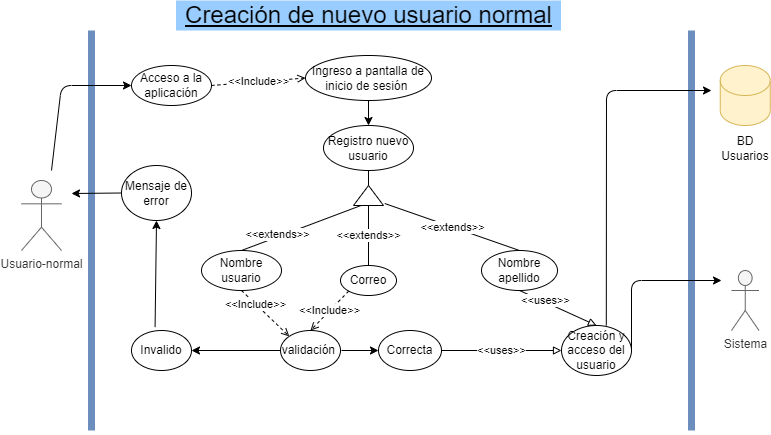

The diagram above was exported from draw.io. Its source (the exported page's mxGraphModel, read from the mxfile embedded in the PNG):
<mxGraphModel dx="1038" dy="489" grid="1" gridSize="10" guides="1" tooltips="1" connect="1" arrows="1" fold="1" page="1" pageScale="1" pageWidth="827" pageHeight="1169" math="0" shadow="0">
  <root>
    <mxCell id="0" />
    <mxCell id="1" parent="0" />
    <mxCell id="deSw_sut9TQ5KM23YcMx-1" value="" style="endArrow=none;html=1;strokeWidth=7;fillColor=#dae8fc;strokeColor=#6c8ebf;" parent="1" edge="1">
      <mxGeometry width="50" height="50" relative="1" as="geometry">
        <mxPoint x="120" y="480" as="sourcePoint" />
        <mxPoint x="120" y="80" as="targetPoint" />
      </mxGeometry>
    </mxCell>
    <mxCell id="deSw_sut9TQ5KM23YcMx-2" value="" style="endArrow=none;html=1;strokeWidth=7;fillColor=#dae8fc;strokeColor=#6c8ebf;" parent="1" edge="1">
      <mxGeometry width="50" height="50" relative="1" as="geometry">
        <mxPoint x="720" y="480" as="sourcePoint" />
        <mxPoint x="720" y="80" as="targetPoint" />
      </mxGeometry>
    </mxCell>
    <mxCell id="deSw_sut9TQ5KM23YcMx-4" value="Sistema" style="shape=umlActor;verticalLabelPosition=bottom;verticalAlign=top;html=1;outlineConnect=0;fillColor=#f5f5f5;strokeColor=#666666;fontColor=#333333;" parent="1" vertex="1">
      <mxGeometry x="760" y="320" width="27.5" height="60" as="geometry" />
    </mxCell>
    <mxCell id="deSw_sut9TQ5KM23YcMx-5" value="Usuario-normal" style="shape=umlActor;verticalLabelPosition=bottom;verticalAlign=top;html=1;outlineConnect=0;fillColor=#f5f5f5;strokeColor=#666666;fontColor=#333333;" parent="1" vertex="1">
      <mxGeometry x="50" y="230" width="40" height="70" as="geometry" />
    </mxCell>
    <mxCell id="deSw_sut9TQ5KM23YcMx-8" value="Acceso a la aplicación" style="ellipse;whiteSpace=wrap;html=1;" parent="1" vertex="1">
      <mxGeometry x="160" y="115" width="80" height="40" as="geometry" />
    </mxCell>
    <mxCell id="deSw_sut9TQ5KM23YcMx-9" value="Ingreso a pantalla de inicio de sesión&amp;nbsp;" style="ellipse;whiteSpace=wrap;html=1;" parent="1" vertex="1">
      <mxGeometry x="334" y="105" width="126" height="45" as="geometry" />
    </mxCell>
    <mxCell id="deSw_sut9TQ5KM23YcMx-10" value="" style="endArrow=classic;html=1;entryX=0;entryY=0.5;entryDx=0;entryDy=0;" parent="1" target="deSw_sut9TQ5KM23YcMx-8" edge="1">
      <mxGeometry width="50" height="50" relative="1" as="geometry">
        <mxPoint x="80" y="220" as="sourcePoint" />
        <mxPoint x="110" y="110" as="targetPoint" />
        <Array as="points">
          <mxPoint x="90" y="135" />
        </Array>
      </mxGeometry>
    </mxCell>
    <mxCell id="deSw_sut9TQ5KM23YcMx-11" value="&amp;lt;&amp;lt;Include&amp;gt;&amp;gt;" style="endArrow=open;html=1;exitX=1;exitY=0.5;exitDx=0;exitDy=0;entryX=0;entryY=0.5;entryDx=0;entryDy=0;dashed=1;endFill=0;" parent="1" source="deSw_sut9TQ5KM23YcMx-8" target="deSw_sut9TQ5KM23YcMx-9" edge="1">
      <mxGeometry width="50" height="50" relative="1" as="geometry">
        <mxPoint x="280" y="220" as="sourcePoint" />
        <mxPoint x="330" y="170" as="targetPoint" />
      </mxGeometry>
    </mxCell>
    <mxCell id="deSw_sut9TQ5KM23YcMx-13" value="" style="endArrow=classic;html=1;exitX=0.5;exitY=1;exitDx=0;exitDy=0;entryX=0.5;entryY=0;entryDx=0;entryDy=0;" parent="1" source="deSw_sut9TQ5KM23YcMx-9" target="deSw_sut9TQ5KM23YcMx-14" edge="1">
      <mxGeometry width="50" height="50" relative="1" as="geometry">
        <mxPoint x="520" y="190" as="sourcePoint" />
        <mxPoint x="530" y="128" as="targetPoint" />
      </mxGeometry>
    </mxCell>
    <mxCell id="deSw_sut9TQ5KM23YcMx-14" value="Registro nuevo usuario" style="ellipse;whiteSpace=wrap;html=1;" parent="1" vertex="1">
      <mxGeometry x="352" y="175" width="90" height="45" as="geometry" />
    </mxCell>
    <mxCell id="deSw_sut9TQ5KM23YcMx-17" value="" style="triangle;whiteSpace=wrap;html=1;rotation=-90;" parent="1" vertex="1">
      <mxGeometry x="387" y="230" width="20" height="30" as="geometry" />
    </mxCell>
    <mxCell id="deSw_sut9TQ5KM23YcMx-18" value="Nombre apellido" style="ellipse;whiteSpace=wrap;html=1;" parent="1" vertex="1">
      <mxGeometry x="510" y="300" width="76" height="40" as="geometry" />
    </mxCell>
    <mxCell id="deSw_sut9TQ5KM23YcMx-19" value="Correo" style="ellipse;whiteSpace=wrap;html=1;" parent="1" vertex="1">
      <mxGeometry x="369" y="315" width="56" height="30" as="geometry" />
    </mxCell>
    <mxCell id="deSw_sut9TQ5KM23YcMx-20" value="Nombre usuario" style="ellipse;whiteSpace=wrap;html=1;" parent="1" vertex="1">
      <mxGeometry x="230" y="300" width="80" height="40" as="geometry" />
    </mxCell>
    <mxCell id="deSw_sut9TQ5KM23YcMx-21" value="" style="endArrow=none;html=1;entryX=0;entryY=0.25;entryDx=0;entryDy=0;exitX=0.5;exitY=0;exitDx=0;exitDy=0;" parent="1" source="deSw_sut9TQ5KM23YcMx-20" target="deSw_sut9TQ5KM23YcMx-17" edge="1">
      <mxGeometry width="50" height="50" relative="1" as="geometry">
        <mxPoint x="290" y="300" as="sourcePoint" />
        <mxPoint x="240" y="270" as="targetPoint" />
      </mxGeometry>
    </mxCell>
    <mxCell id="deSw_sut9TQ5KM23YcMx-24" value="&amp;lt;&amp;lt;extends&amp;gt;&amp;gt;" style="edgeLabel;html=1;align=center;verticalAlign=middle;resizable=0;points=[];" parent="deSw_sut9TQ5KM23YcMx-21" vertex="1" connectable="0">
      <mxGeometry x="-0.3827" y="3" relative="1" as="geometry">
        <mxPoint as="offset" />
      </mxGeometry>
    </mxCell>
    <mxCell id="deSw_sut9TQ5KM23YcMx-22" value="&amp;lt;&amp;lt;extends&amp;gt;&amp;gt;" style="endArrow=none;html=1;entryX=0.1;entryY=1.04;entryDx=0;entryDy=0;exitX=0.5;exitY=0;exitDx=0;exitDy=0;entryPerimeter=0;" parent="1" source="deSw_sut9TQ5KM23YcMx-18" target="deSw_sut9TQ5KM23YcMx-17" edge="1">
      <mxGeometry width="50" height="50" relative="1" as="geometry">
        <mxPoint x="480" y="270" as="sourcePoint" />
        <mxPoint x="530" y="220" as="targetPoint" />
      </mxGeometry>
    </mxCell>
    <mxCell id="deSw_sut9TQ5KM23YcMx-23" value="&amp;lt;&amp;lt;extends&amp;gt;&amp;gt;" style="endArrow=none;html=1;entryX=0;entryY=0.5;entryDx=0;entryDy=0;exitX=0.5;exitY=0;exitDx=0;exitDy=0;" parent="1" source="deSw_sut9TQ5KM23YcMx-19" target="deSw_sut9TQ5KM23YcMx-17" edge="1">
      <mxGeometry width="50" height="50" relative="1" as="geometry">
        <mxPoint x="397" y="310" as="sourcePoint" />
        <mxPoint x="440" y="380" as="targetPoint" />
      </mxGeometry>
    </mxCell>
    <mxCell id="deSw_sut9TQ5KM23YcMx-25" value="" style="endArrow=none;html=1;entryX=0.5;entryY=1;entryDx=0;entryDy=0;exitX=1;exitY=0.5;exitDx=0;exitDy=0;" parent="1" source="deSw_sut9TQ5KM23YcMx-17" target="deSw_sut9TQ5KM23YcMx-14" edge="1">
      <mxGeometry width="50" height="50" relative="1" as="geometry">
        <mxPoint x="397" y="260" as="sourcePoint" />
        <mxPoint x="310" y="200" as="targetPoint" />
      </mxGeometry>
    </mxCell>
    <mxCell id="deSw_sut9TQ5KM23YcMx-28" value="validación&amp;nbsp;" style="ellipse;whiteSpace=wrap;html=1;" parent="1" vertex="1">
      <mxGeometry x="309" y="380" width="60" height="40" as="geometry" />
    </mxCell>
    <mxCell id="deSw_sut9TQ5KM23YcMx-29" value="Creación y acceso del usuario" style="ellipse;whiteSpace=wrap;html=1;" parent="1" vertex="1">
      <mxGeometry x="590" y="375" width="70" height="50" as="geometry" />
    </mxCell>
    <mxCell id="deSw_sut9TQ5KM23YcMx-31" value="Correcta" style="ellipse;whiteSpace=wrap;html=1;" parent="1" vertex="1">
      <mxGeometry x="407" y="380" width="63" height="40" as="geometry" />
    </mxCell>
    <mxCell id="deSw_sut9TQ5KM23YcMx-32" value="Invalido" style="ellipse;whiteSpace=wrap;html=1;" parent="1" vertex="1">
      <mxGeometry x="160" y="380" width="60" height="40" as="geometry" />
    </mxCell>
    <mxCell id="deSw_sut9TQ5KM23YcMx-33" value="Mensaje de error" style="ellipse;whiteSpace=wrap;html=1;" parent="1" vertex="1">
      <mxGeometry x="150" y="215" width="70" height="55" as="geometry" />
    </mxCell>
    <mxCell id="deSw_sut9TQ5KM23YcMx-34" value="" style="endArrow=block;html=1;exitX=0.5;exitY=1;exitDx=0;exitDy=0;entryX=0.5;entryY=0;entryDx=0;entryDy=0;endFill=0;" parent="1" source="deSw_sut9TQ5KM23YcMx-18" target="deSw_sut9TQ5KM23YcMx-29" edge="1">
      <mxGeometry width="50" height="50" relative="1" as="geometry">
        <mxPoint x="620" y="340" as="sourcePoint" />
        <mxPoint x="670" y="290" as="targetPoint" />
      </mxGeometry>
    </mxCell>
    <mxCell id="deSw_sut9TQ5KM23YcMx-43" value="&amp;lt;&amp;lt;uses&amp;gt;&amp;gt;" style="edgeLabel;html=1;align=center;verticalAlign=middle;resizable=0;points=[];" parent="deSw_sut9TQ5KM23YcMx-34" vertex="1" connectable="0">
      <mxGeometry x="-0.3934" y="4" relative="1" as="geometry">
        <mxPoint y="2" as="offset" />
      </mxGeometry>
    </mxCell>
    <mxCell id="deSw_sut9TQ5KM23YcMx-35" value="&amp;lt;&amp;lt;uses&amp;gt;&amp;gt;" style="endArrow=block;html=1;exitX=1;exitY=0.5;exitDx=0;exitDy=0;entryX=0;entryY=0.5;entryDx=0;entryDy=0;endFill=0;" parent="1" source="deSw_sut9TQ5KM23YcMx-31" target="deSw_sut9TQ5KM23YcMx-29" edge="1">
      <mxGeometry width="50" height="50" relative="1" as="geometry">
        <mxPoint x="480" y="460" as="sourcePoint" />
        <mxPoint x="530" y="410" as="targetPoint" />
      </mxGeometry>
    </mxCell>
    <mxCell id="deSw_sut9TQ5KM23YcMx-37" value="&amp;lt;&amp;lt;Include&amp;gt;&amp;gt;" style="endArrow=open;html=1;exitX=0;exitY=1;exitDx=0;exitDy=0;entryX=0.5;entryY=0;entryDx=0;entryDy=0;dashed=1;endFill=0;" parent="1" source="deSw_sut9TQ5KM23YcMx-19" target="deSw_sut9TQ5KM23YcMx-28" edge="1">
      <mxGeometry width="50" height="50" relative="1" as="geometry">
        <mxPoint x="360" y="500" as="sourcePoint" />
        <mxPoint x="410" y="450" as="targetPoint" />
      </mxGeometry>
    </mxCell>
    <mxCell id="deSw_sut9TQ5KM23YcMx-38" value="" style="endArrow=classic;html=1;entryX=0;entryY=0.5;entryDx=0;entryDy=0;" parent="1" target="deSw_sut9TQ5KM23YcMx-31" edge="1">
      <mxGeometry width="50" height="50" relative="1" as="geometry">
        <mxPoint x="370" y="400" as="sourcePoint" />
        <mxPoint x="310" y="440" as="targetPoint" />
      </mxGeometry>
    </mxCell>
    <mxCell id="deSw_sut9TQ5KM23YcMx-39" value="" style="endArrow=classic;html=1;entryX=1;entryY=0.5;entryDx=0;entryDy=0;exitX=0;exitY=0.5;exitDx=0;exitDy=0;" parent="1" source="deSw_sut9TQ5KM23YcMx-28" target="deSw_sut9TQ5KM23YcMx-32" edge="1">
      <mxGeometry width="50" height="50" relative="1" as="geometry">
        <mxPoint x="320" y="500" as="sourcePoint" />
        <mxPoint x="370" y="450" as="targetPoint" />
      </mxGeometry>
    </mxCell>
    <mxCell id="deSw_sut9TQ5KM23YcMx-40" value="" style="endArrow=open;html=1;exitX=0.5;exitY=1;exitDx=0;exitDy=0;entryX=0;entryY=0;entryDx=0;entryDy=0;dashed=1;endFill=0;" parent="1" source="deSw_sut9TQ5KM23YcMx-20" target="deSw_sut9TQ5KM23YcMx-28" edge="1">
      <mxGeometry width="50" height="50" relative="1" as="geometry">
        <mxPoint x="340" y="500" as="sourcePoint" />
        <mxPoint x="390" y="450" as="targetPoint" />
      </mxGeometry>
    </mxCell>
    <mxCell id="deSw_sut9TQ5KM23YcMx-44" value="&amp;lt;&amp;lt;Include&amp;gt;&amp;gt;" style="edgeLabel;html=1;align=center;verticalAlign=middle;resizable=0;points=[];" parent="deSw_sut9TQ5KM23YcMx-40" vertex="1" connectable="0">
      <mxGeometry x="-0.4242" y="-1" relative="1" as="geometry">
        <mxPoint as="offset" />
      </mxGeometry>
    </mxCell>
    <mxCell id="deSw_sut9TQ5KM23YcMx-41" value="" style="endArrow=classic;html=1;entryX=0.5;entryY=1;entryDx=0;entryDy=0;exitX=0.393;exitY=-0.085;exitDx=0;exitDy=0;exitPerimeter=0;" parent="1" source="deSw_sut9TQ5KM23YcMx-32" target="deSw_sut9TQ5KM23YcMx-33" edge="1">
      <mxGeometry width="50" height="50" relative="1" as="geometry">
        <mxPoint x="240" y="510" as="sourcePoint" />
        <mxPoint x="290" y="460" as="targetPoint" />
      </mxGeometry>
    </mxCell>
    <mxCell id="deSw_sut9TQ5KM23YcMx-42" value="" style="endArrow=classic;html=1;exitX=0;exitY=0.5;exitDx=0;exitDy=0;" parent="1" source="deSw_sut9TQ5KM23YcMx-33" edge="1">
      <mxGeometry width="50" height="50" relative="1" as="geometry">
        <mxPoint x="130" y="320" as="sourcePoint" />
        <mxPoint x="100" y="243" as="targetPoint" />
      </mxGeometry>
    </mxCell>
    <mxCell id="deSw_sut9TQ5KM23YcMx-45" value="" style="shape=cylinder3;whiteSpace=wrap;html=1;boundedLbl=1;backgroundOutline=1;size=15;fillColor=#fff2cc;strokeColor=#d6b656;" parent="1" vertex="1">
      <mxGeometry x="748.75" y="115" width="50" height="60" as="geometry" />
    </mxCell>
    <mxCell id="deSw_sut9TQ5KM23YcMx-46" value="BD Usuarios" style="text;html=1;strokeColor=none;fillColor=none;align=center;verticalAlign=middle;whiteSpace=wrap;rounded=0;" parent="1" vertex="1">
      <mxGeometry x="754" y="188" width="40" height="20" as="geometry" />
    </mxCell>
    <mxCell id="deSw_sut9TQ5KM23YcMx-48" value="" style="endArrow=classic;html=1;exitX=0.64;exitY=0;exitDx=0;exitDy=0;exitPerimeter=0;" parent="1" source="deSw_sut9TQ5KM23YcMx-29" edge="1">
      <mxGeometry width="50" height="50" relative="1" as="geometry">
        <mxPoint x="630" y="310" as="sourcePoint" />
        <mxPoint x="740" y="140" as="targetPoint" />
        <Array as="points">
          <mxPoint x="635" y="140" />
        </Array>
      </mxGeometry>
    </mxCell>
    <mxCell id="deSw_sut9TQ5KM23YcMx-49" value="" style="endArrow=classic;html=1;exitX=1;exitY=0.5;exitDx=0;exitDy=0;" parent="1" source="deSw_sut9TQ5KM23YcMx-29" edge="1">
      <mxGeometry width="50" height="50" relative="1" as="geometry">
        <mxPoint x="660" y="510" as="sourcePoint" />
        <mxPoint x="750" y="330" as="targetPoint" />
        <Array as="points">
          <mxPoint x="660" y="330" />
        </Array>
      </mxGeometry>
    </mxCell>
    <mxCell id="XLksMyxlBLGO5SZyvdeP-1" value="&lt;font style=&quot;font-size: 24px&quot;&gt;&lt;u&gt;Creación de nuevo usuario normal&lt;/u&gt;&lt;/font&gt;" style="text;html=1;strokeColor=none;fillColor=#99CCFF;align=center;verticalAlign=middle;whiteSpace=wrap;rounded=0;" parent="1" vertex="1">
      <mxGeometry x="204.5" y="50" width="385" height="30" as="geometry" />
    </mxCell>
  </root>
</mxGraphModel>